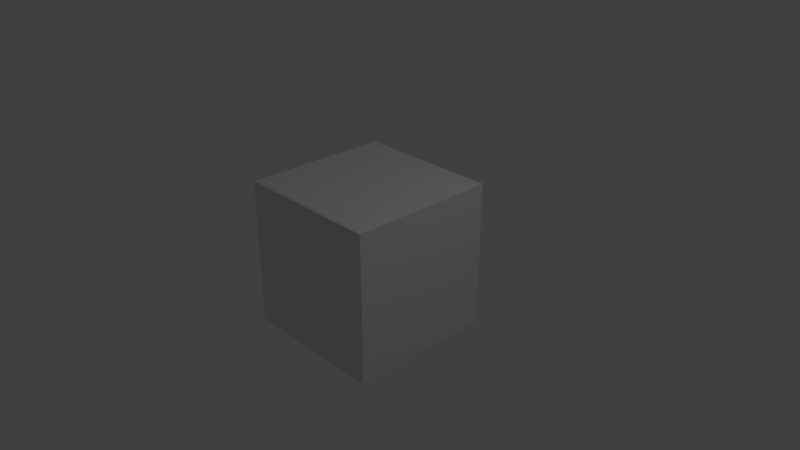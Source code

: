 # Source: box.blend  (saved by Blender 2.79.0; exported with 4.5.12 LTS)
import bpy
from mathutils import Matrix  # noqa: F401  (used for matrix-valued properties, if any)

bpy.ops.wm.read_factory_settings(use_empty=True)
scene = bpy.context.scene
scene.name = 'Scene'

# ---- collections
col_collection_1 = bpy.data.collections.new('Collection 1'); scene.collection.children.link(col_collection_1)

# ---- materials (node trees are filled in below, after node groups)
mat_material = bpy.data.materials.new('Material')
mat_material.alpha_threshold = 0.0
mat_material.use_transparent_shadow = False
mat_material.roughness = 0.5
mat_material.line_color = (0.0, 0.0, 0.0, 1.0)

# ---- material node trees

# ---- world
world_world = bpy.data.worlds.new('World'); scene.world = world_world
world_world.color = (0.05088, 0.05088, 0.05088)
world_world.use_sun_shadow = False
world_world.sun_shadow_jitter_overblur = 0.0
world_world.cycles.sampling_method = 'MANUAL'

# ---- cameras
cam_camera = bpy.data.cameras.new('Camera')
cam_camera.clip_end = 100.0
cam_camera.lens = 35.0
cam_camera.sensor_width = 32.0
cam_camera.sensor_height = 18.0
cam_camera.ortho_scale = 7.314
cam_camera.dof.focus_distance = 0.0
cam_camera.dof.aperture_fstop = 128.0

# ---- lights
light_lamp = bpy.data.lights.new('Lamp', 'POINT')
light_lamp.transmission_factor = 0.0
light_lamp.cutoff_distance = 30.0
light_lamp.energy = 100.0
light_lamp.shadow_buffer_clip_start = 1.001
light_lamp.shadow_soft_size = 0.1
light_lamp.shadow_maximum_resolution = 0.006
light_lamp.use_absolute_resolution = True

# ---- meshes
me_cube = bpy.data.meshes.new('Cube')
me_cube.from_pydata([(1.0, 1.0, -1.0), (1.0, -1.0, -1.0), (-1.0, -1.0, -1.0), (-1.0, 1.0, -1.0), (1.0, 1.0, 1.0), (1.0, -1.0, 1.0), (-1.0, -1.0, 1.0), (-1.0, 1.0, 1.0)], [], [(0, 1, 2, 3), (4, 7, 6, 5), (0, 4, 5, 1), (1, 5, 6, 2), (2, 6, 7, 3), (4, 0, 3, 7)])
_ca = me_cube.color_attributes.new('Col', 'BYTE_COLOR', 'CORNER')
_ca.data.foreach_set('color', [1.0, 0.0003035, 0.6308, 1.0, 1.0, 0.004025, 0.009134, 1.0, 1.0, 0.1529, 0.0006071, 1.0, 0.4508, 0.0006071, 1.0, 1.0, 0.002125, 0.9473, 1.0, 1.0, 0.003035, 1.0, 0.02956, 1.0, 0.7758, 1.0, 0.0009106, 1.0, 0.0009106, 0.0003035, 1.0, 1.0, 1.0, 0.0003035, 0.6308, 1.0, 0.002125, 0.9473, 1.0, 1.0, 0.0009106, 0.0003035, 1.0, 1.0, 1.0, 0.004025, 0.009134, 1.0, 1.0, 0.004025, 0.009134, 1.0, 0.0009106, 0.0003035, 1.0, 1.0, 0.7758, 1.0, 0.0009106, 1.0, 1.0, 0.1529, 0.0006071, 1.0, 1.0, 0.1529, 0.0006071, 1.0, 0.7758, 1.0, 0.0009106, 1.0, 0.003035, 1.0, 0.02956, 1.0, 0.4508, 0.0006071, 1.0, 1.0, 0.002125, 0.9473, 1.0, 1.0, 1.0, 0.0003035, 0.6308, 1.0, 0.4508, 0.0006071, 1.0, 1.0, 0.003035, 1.0, 0.02956, 1.0])
me_cube.materials.append(mat_material)
me_cube.use_remesh_preserve_volume = False
me_cube.use_remesh_preserve_attributes = False
me_cube.use_mirror_vertex_groups = False
me_cube.update()

# ---- objects
ob_cube = bpy.data.objects.new('Cube', me_cube)
ob_lamp = bpy.data.objects.new('Lamp', light_lamp)
ob_camera = bpy.data.objects.new('Camera', cam_camera)

# ---- transforms, parenting, visibility, modifiers, constraints
ob_cube.location = (0.0, 0.0, 0.0)
ob_cube.lock_rotations_4d = False
ob_cube.empty_display_type = 'ARROWS'
ob_cube.lineart.crease_threshold = 0.0
_m = ob_cube.modifiers.new('Triangulate', 'TRIANGULATE')
ob_lamp.location = (4.076, 1.005, 5.904)
ob_lamp.rotation_euler = (0.6503, 0.05522, 1.866)
ob_lamp.lock_rotations_4d = False
ob_lamp.empty_display_type = 'ARROWS'
ob_lamp.color = (0.0, 0.0, 0.0, 0.0)
ob_lamp.lineart.crease_threshold = 0.0
ob_camera.location = (7.481, -6.508, 5.344)
ob_camera.rotation_euler = (1.109, 0.0, 0.8149)
ob_camera.lock_rotations_4d = False
ob_camera.empty_display_type = 'ARROWS'
ob_camera.color = (0.0, 0.0, 0.0, 0.0)
ob_camera.display_type = 'WIRE'
ob_camera.lineart.crease_threshold = 0.0

# ---- collection membership
col_collection_1.objects.link(ob_cube)
col_collection_1.objects.link(ob_lamp)
col_collection_1.objects.link(ob_camera)

# ---- scene / render settings (as saved in the file)
scene.camera = ob_camera
scene.frame_start = 1; scene.frame_end = 250; scene.frame_set(1)
scene.render.engine = 'BLENDER_EEVEE_NEXT'
scene.render.resolution_percentage = 50
scene.render.dither_intensity = 0.0
scene.cycles.use_denoising = False
scene.cycles.samples = 128
scene.cycles.sampling_pattern = 'TABULATED_SOBOL'
scene.cycles.use_adaptive_sampling = False
scene.cycles.use_light_tree = False
scene.cycles.blur_glossy = 0.0
scene.cycles.sample_clamp_indirect = 0.0
scene.view_settings.view_transform = 'Standard'
bpy.context.view_layer.update()
